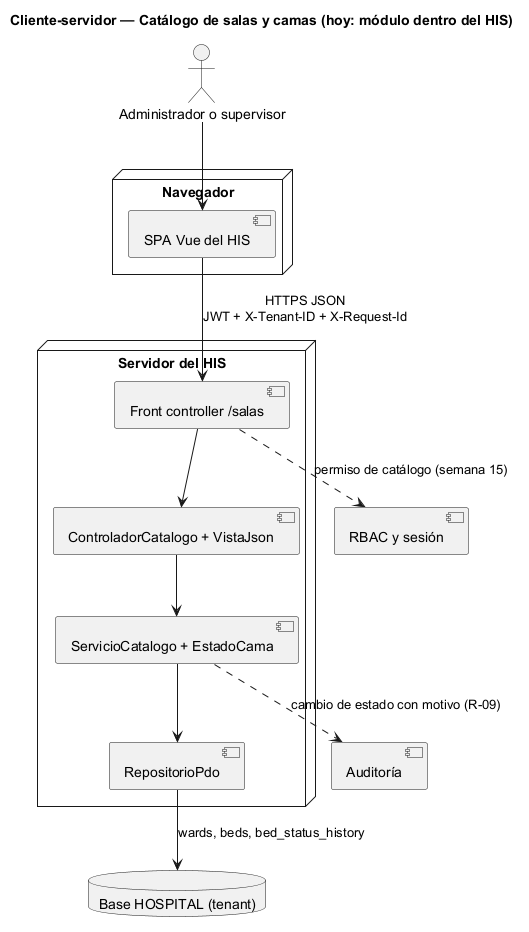

The diagram above was rendered by PlantUML. Its source (embedded in the PNG):
@startuml semana-05-cliente-servidor
title Cliente-servidor — Catálogo de salas y camas (hoy: módulo dentro del HIS)
actor "Administrador o supervisor" as u
node "Navegador" {
  [SPA Vue del HIS] as spa
}
node "Servidor del HIS" {
  [Front controller /salas] as fc
  [ControladorCatalogo + VistaJson] as ctl
  [ServicioCatalogo + EstadoCama] as srv
  [RepositorioPdo] as repo
}
database "Base HOSPITAL (tenant)" as db
[RBAC y sesión] as rbac
[Auditoría] as aud
u --> spa
spa --> fc : HTTPS JSON\nJWT + X-Tenant-ID + X-Request-Id
fc --> ctl
ctl --> srv
srv --> repo
repo --> db : wards, beds, bed_status_history
fc ..> rbac : permiso de catálogo (semana 15)
srv ..> aud : cambio de estado con motivo (R-09)
@enduml